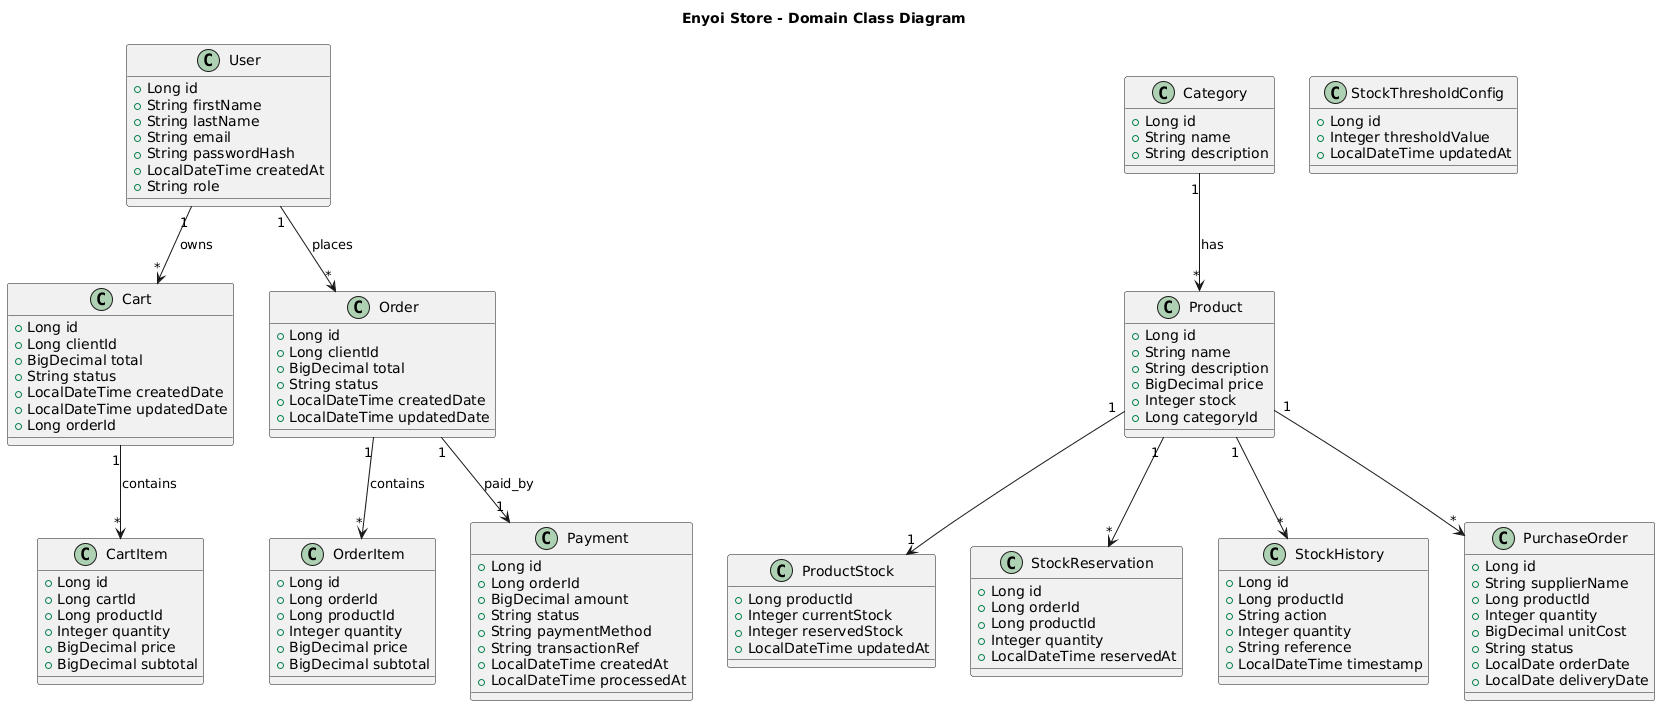

The diagram above was rendered by PlantUML. Its source (embedded in the PNG):
@startuml
title Enyoi Store - Domain Class Diagram

' ==== CARTS ====
class Cart {
  + Long id
  + Long clientId
  + BigDecimal total
  + String status
  + LocalDateTime createdDate
  + LocalDateTime updatedDate
  + Long orderId
}

class CartItem {
  + Long id
  + Long cartId
  + Long productId
  + Integer quantity
  + BigDecimal price
  + BigDecimal subtotal
}

Cart "1" --> "*" CartItem : contains


' ==== ORDERS ====
class Order {
  + Long id
  + Long clientId
  + BigDecimal total
  + String status
  + LocalDateTime createdDate
  + LocalDateTime updatedDate
}

class OrderItem {
  + Long id
  + Long orderId
  + Long productId
  + Integer quantity
  + BigDecimal price
  + BigDecimal subtotal
}

Order "1" --> "*" OrderItem : contains


' ==== PAYMENTS ====
class Payment {
  + Long id
  + Long orderId
  + BigDecimal amount
  + String status
  + String paymentMethod
  + String transactionRef
  + LocalDateTime createdAt
  + LocalDateTime processedAt
}

Order "1" --> "1" Payment : paid_by


' ==== PRODUCTS ====
class Product {
  + Long id
  + String name
  + String description
  + BigDecimal price
  + Integer stock
  + Long categoryId
}

class Category {
  + Long id
  + String name
  + String description
}

Category "1" --> "*" Product : has


' ==== STOCK ====
class ProductStock {
  + Long productId
  + Integer currentStock
  + Integer reservedStock
  + LocalDateTime updatedAt
}

class StockReservation {
  + Long id
  + Long orderId
  + Long productId
  + Integer quantity
  + LocalDateTime reservedAt
}

class StockHistory {
  + Long id
  + Long productId
  + String action
  + Integer quantity
  + String reference
  + LocalDateTime timestamp
}

class StockThresholdConfig {
  + Long id
  + Integer thresholdValue
  + LocalDateTime updatedAt
}

Product "1" --> "1" ProductStock
Product "1" --> "*" StockHistory
Product "1" --> "*" StockReservation


' ==== PURCHASE ORDER ====
class PurchaseOrder {
  + Long id
  + String supplierName
  + Long productId
  + Integer quantity
  + BigDecimal unitCost
  + String status
  + LocalDate orderDate
  + LocalDate deliveryDate
}

Product "1" --> "*" PurchaseOrder


' ==== USERS ====
class User {
  + Long id
  + String firstName
  + String lastName
  + String email
  + String passwordHash
  + LocalDateTime createdAt
  + String role
}

User "1" --> "*" Cart : owns
User "1" --> "*" Order : places
@enduml